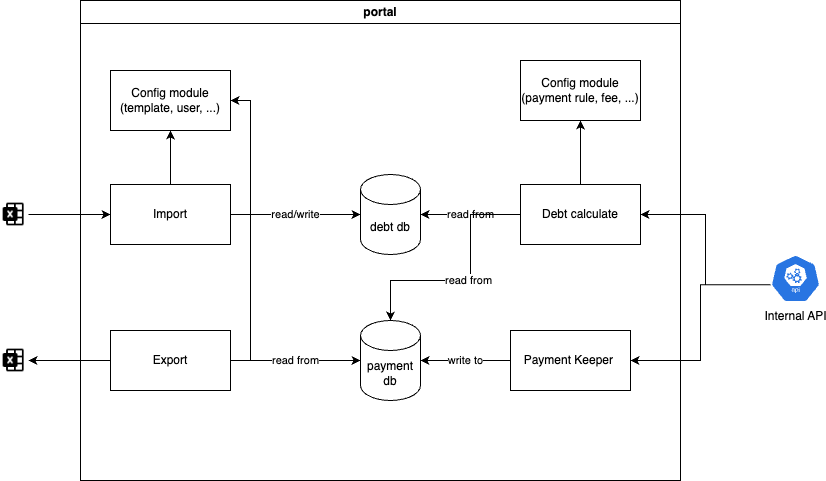

The diagram above was exported from draw.io. Its source (the exported page's mxGraphModel, read from the mxfile embedded in the PNG):
<mxGraphModel dx="834" dy="1605" grid="1" gridSize="10" guides="1" tooltips="1" connect="1" arrows="1" fold="1" page="1" pageScale="1" pageWidth="1100" pageHeight="850" math="0" shadow="0">
  <root>
    <mxCell id="0" />
    <mxCell id="1" parent="0" />
    <mxCell id="FtI-Hgk07GJ7hU6z4O6l-1" value="portal" style="swimlane;whiteSpace=wrap;html=1;" vertex="1" parent="1">
      <mxGeometry x="270" y="80" width="600" height="480" as="geometry" />
    </mxCell>
    <mxCell id="FtI-Hgk07GJ7hU6z4O6l-26" style="edgeStyle=orthogonalEdgeStyle;rounded=0;orthogonalLoop=1;jettySize=auto;html=1;exitX=0.5;exitY=0;exitDx=0;exitDy=0;" edge="1" parent="FtI-Hgk07GJ7hU6z4O6l-1" source="FtI-Hgk07GJ7hU6z4O6l-8" target="FtI-Hgk07GJ7hU6z4O6l-24">
      <mxGeometry relative="1" as="geometry" />
    </mxCell>
    <mxCell id="FtI-Hgk07GJ7hU6z4O6l-8" value="Debt calculate" style="rounded=0;whiteSpace=wrap;html=1;" vertex="1" parent="FtI-Hgk07GJ7hU6z4O6l-1">
      <mxGeometry x="440" y="184" width="120" height="60" as="geometry" />
    </mxCell>
    <mxCell id="FtI-Hgk07GJ7hU6z4O6l-10" value="Payment Keeper&amp;nbsp;" style="rounded=0;whiteSpace=wrap;html=1;" vertex="1" parent="FtI-Hgk07GJ7hU6z4O6l-1">
      <mxGeometry x="430" y="330" width="120" height="60" as="geometry" />
    </mxCell>
    <mxCell id="FtI-Hgk07GJ7hU6z4O6l-24" value="Config module&lt;br&gt;(payment rule, fee, ...)" style="rounded=0;whiteSpace=wrap;html=1;" vertex="1" parent="FtI-Hgk07GJ7hU6z4O6l-1">
      <mxGeometry x="440" y="60" width="120" height="60" as="geometry" />
    </mxCell>
    <mxCell id="FtI-Hgk07GJ7hU6z4O6l-27" value="Config module&lt;br&gt;(template, user, ...)" style="rounded=0;whiteSpace=wrap;html=1;" vertex="1" parent="FtI-Hgk07GJ7hU6z4O6l-1">
      <mxGeometry x="30" y="70" width="120" height="60" as="geometry" />
    </mxCell>
    <mxCell id="FtI-Hgk07GJ7hU6z4O6l-5" style="edgeStyle=orthogonalEdgeStyle;rounded=0;orthogonalLoop=1;jettySize=auto;html=1;" edge="1" parent="1" source="FtI-Hgk07GJ7hU6z4O6l-3" target="FtI-Hgk07GJ7hU6z4O6l-4">
      <mxGeometry relative="1" as="geometry" />
    </mxCell>
    <mxCell id="FtI-Hgk07GJ7hU6z4O6l-3" value="" style="shape=image;html=1;verticalAlign=top;verticalLabelPosition=bottom;labelBackgroundColor=#ffffff;imageAspect=0;aspect=fixed;image=https://cdn0.iconfinder.com/data/icons/phosphor-fill-vol-3/256/microsoft-excel-logo-fill-128.png" vertex="1" parent="1">
      <mxGeometry x="190" y="280" width="28" height="28" as="geometry" />
    </mxCell>
    <mxCell id="FtI-Hgk07GJ7hU6z4O6l-28" style="edgeStyle=orthogonalEdgeStyle;rounded=0;orthogonalLoop=1;jettySize=auto;html=1;" edge="1" parent="1" source="FtI-Hgk07GJ7hU6z4O6l-4" target="FtI-Hgk07GJ7hU6z4O6l-27">
      <mxGeometry relative="1" as="geometry" />
    </mxCell>
    <mxCell id="FtI-Hgk07GJ7hU6z4O6l-4" value="Import" style="rounded=0;whiteSpace=wrap;html=1;" vertex="1" parent="1">
      <mxGeometry x="300" y="264" width="120" height="60" as="geometry" />
    </mxCell>
    <mxCell id="FtI-Hgk07GJ7hU6z4O6l-16" value="read from" style="edgeStyle=orthogonalEdgeStyle;rounded=0;orthogonalLoop=1;jettySize=auto;html=1;" edge="1" parent="1" source="FtI-Hgk07GJ7hU6z4O6l-8" target="FtI-Hgk07GJ7hU6z4O6l-6">
      <mxGeometry relative="1" as="geometry" />
    </mxCell>
    <mxCell id="FtI-Hgk07GJ7hU6z4O6l-6" value="debt db" style="shape=cylinder3;whiteSpace=wrap;html=1;boundedLbl=1;backgroundOutline=1;size=15;" vertex="1" parent="1">
      <mxGeometry x="550" y="254" width="60" height="80" as="geometry" />
    </mxCell>
    <mxCell id="FtI-Hgk07GJ7hU6z4O6l-7" value="read/write" style="edgeStyle=orthogonalEdgeStyle;rounded=0;orthogonalLoop=1;jettySize=auto;html=1;" edge="1" parent="1" source="FtI-Hgk07GJ7hU6z4O6l-4" target="FtI-Hgk07GJ7hU6z4O6l-6">
      <mxGeometry relative="1" as="geometry" />
    </mxCell>
    <mxCell id="FtI-Hgk07GJ7hU6z4O6l-19" value="write to" style="edgeStyle=orthogonalEdgeStyle;rounded=0;orthogonalLoop=1;jettySize=auto;html=1;" edge="1" parent="1" source="FtI-Hgk07GJ7hU6z4O6l-10" target="FtI-Hgk07GJ7hU6z4O6l-11">
      <mxGeometry relative="1" as="geometry" />
    </mxCell>
    <mxCell id="FtI-Hgk07GJ7hU6z4O6l-11" value="payment db" style="shape=cylinder3;whiteSpace=wrap;html=1;boundedLbl=1;backgroundOutline=1;size=15;" vertex="1" parent="1">
      <mxGeometry x="550" y="400" width="60" height="80" as="geometry" />
    </mxCell>
    <mxCell id="FtI-Hgk07GJ7hU6z4O6l-13" value="read from" style="edgeStyle=orthogonalEdgeStyle;rounded=0;orthogonalLoop=1;jettySize=auto;html=1;" edge="1" parent="1" source="FtI-Hgk07GJ7hU6z4O6l-12" target="FtI-Hgk07GJ7hU6z4O6l-11">
      <mxGeometry relative="1" as="geometry" />
    </mxCell>
    <mxCell id="FtI-Hgk07GJ7hU6z4O6l-15" style="edgeStyle=orthogonalEdgeStyle;rounded=0;orthogonalLoop=1;jettySize=auto;html=1;" edge="1" parent="1" source="FtI-Hgk07GJ7hU6z4O6l-12" target="FtI-Hgk07GJ7hU6z4O6l-14">
      <mxGeometry relative="1" as="geometry" />
    </mxCell>
    <mxCell id="FtI-Hgk07GJ7hU6z4O6l-29" style="edgeStyle=orthogonalEdgeStyle;rounded=0;orthogonalLoop=1;jettySize=auto;html=1;entryX=1;entryY=0.5;entryDx=0;entryDy=0;" edge="1" parent="1" source="FtI-Hgk07GJ7hU6z4O6l-12" target="FtI-Hgk07GJ7hU6z4O6l-27">
      <mxGeometry relative="1" as="geometry">
        <Array as="points">
          <mxPoint x="440" y="440" />
          <mxPoint x="440" y="180" />
        </Array>
      </mxGeometry>
    </mxCell>
    <mxCell id="FtI-Hgk07GJ7hU6z4O6l-12" value="Export" style="rounded=0;whiteSpace=wrap;html=1;" vertex="1" parent="1">
      <mxGeometry x="300" y="410" width="120" height="60" as="geometry" />
    </mxCell>
    <mxCell id="FtI-Hgk07GJ7hU6z4O6l-14" value="" style="shape=image;html=1;verticalAlign=top;verticalLabelPosition=bottom;labelBackgroundColor=#ffffff;imageAspect=0;aspect=fixed;image=https://cdn0.iconfinder.com/data/icons/phosphor-fill-vol-3/256/microsoft-excel-logo-fill-128.png" vertex="1" parent="1">
      <mxGeometry x="190" y="426" width="28" height="28" as="geometry" />
    </mxCell>
    <mxCell id="FtI-Hgk07GJ7hU6z4O6l-17" value="read from" style="edgeStyle=orthogonalEdgeStyle;rounded=0;orthogonalLoop=1;jettySize=auto;html=1;entryX=0.5;entryY=0;entryDx=0;entryDy=0;entryPerimeter=0;" edge="1" parent="1" source="FtI-Hgk07GJ7hU6z4O6l-8" target="FtI-Hgk07GJ7hU6z4O6l-11">
      <mxGeometry relative="1" as="geometry">
        <Array as="points">
          <mxPoint x="660" y="294" />
          <mxPoint x="660" y="360" />
          <mxPoint x="580" y="360" />
        </Array>
      </mxGeometry>
    </mxCell>
    <mxCell id="FtI-Hgk07GJ7hU6z4O6l-21" style="edgeStyle=orthogonalEdgeStyle;rounded=0;orthogonalLoop=1;jettySize=auto;html=1;exitX=0.005;exitY=0.63;exitDx=0;exitDy=0;exitPerimeter=0;entryX=1;entryY=0.5;entryDx=0;entryDy=0;" edge="1" parent="1" source="FtI-Hgk07GJ7hU6z4O6l-20" target="FtI-Hgk07GJ7hU6z4O6l-8">
      <mxGeometry relative="1" as="geometry" />
    </mxCell>
    <mxCell id="FtI-Hgk07GJ7hU6z4O6l-23" style="edgeStyle=orthogonalEdgeStyle;rounded=0;orthogonalLoop=1;jettySize=auto;html=1;exitX=0.005;exitY=0.63;exitDx=0;exitDy=0;exitPerimeter=0;entryX=1;entryY=0.5;entryDx=0;entryDy=0;" edge="1" parent="1" source="FtI-Hgk07GJ7hU6z4O6l-20" target="FtI-Hgk07GJ7hU6z4O6l-10">
      <mxGeometry relative="1" as="geometry" />
    </mxCell>
    <mxCell id="FtI-Hgk07GJ7hU6z4O6l-20" value="Internal API" style="sketch=0;html=1;dashed=0;whitespace=wrap;fillColor=#2875E2;strokeColor=#ffffff;points=[[0.005,0.63,0],[0.1,0.2,0],[0.9,0.2,0],[0.5,0,0],[0.995,0.63,0],[0.72,0.99,0],[0.5,1,0],[0.28,0.99,0]];verticalLabelPosition=bottom;align=center;verticalAlign=top;shape=mxgraph.kubernetes.icon;prIcon=api" vertex="1" parent="1">
      <mxGeometry x="960" y="334" width="50" height="48" as="geometry" />
    </mxCell>
  </root>
</mxGraphModel>